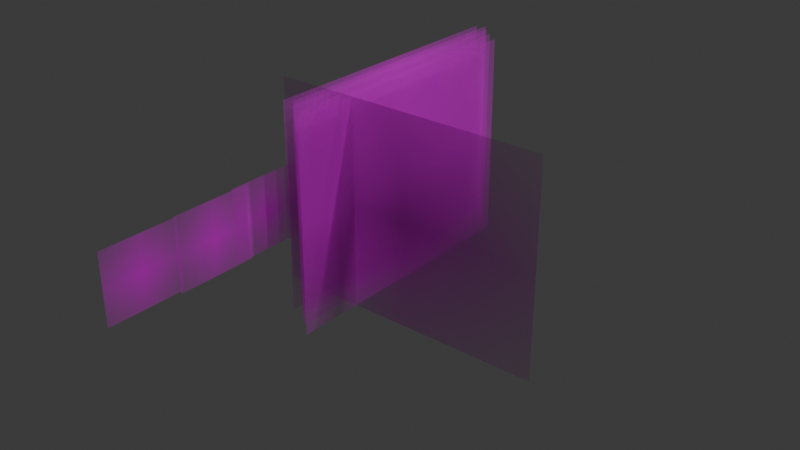 # Source: Untitled.blend  (saved by Blender 5.2.44; exported with 4.5.12 LTS)
import bpy
from mathutils import Matrix  # noqa: F401  (used for matrix-valued properties, if any)

bpy.ops.wm.read_factory_settings(use_empty=True)
scene = bpy.context.scene
scene.name = 'Scene'

# ---- collections
col_collection = bpy.data.collections.new('Collection'); scene.collection.children.link(col_collection)
col_collection_1 = bpy.data.collections.new('Collection 1'); col_collection.children.link(col_collection_1)
col_collection_2 = bpy.data.collections.new('Collection 2'); scene.collection.children.link(col_collection_2)
col_collection_3 = bpy.data.collections.new('Collection 3'); scene.collection.children.link(col_collection_3)
col_collection_4 = bpy.data.collections.new('Collection 4'); scene.collection.children.link(col_collection_4)
col_collection_5 = bpy.data.collections.new('Collection 5'); scene.collection.children.link(col_collection_5)
col_collection_6 = bpy.data.collections.new('Collection 6'); scene.collection.children.link(col_collection_6)
col_collection_7 = bpy.data.collections.new('Collection 7'); scene.collection.children.link(col_collection_7)
col_collection_8 = bpy.data.collections.new('Collection 8'); scene.collection.children.link(col_collection_8)

# ---- images (referenced by path relative to the original .blend; pixels are not part of the script)
import os
ASSET_DIR = os.environ.get("B2B_ASSET_DIR", "")  # directory of the original .blend (textures are referenced by path, not embedded)
HERE = os.path.dirname(os.path.abspath(__file__))  # packed textures are extracted next to this script under _unpacked/

def load_image(name, relpath, width, height, colorspace="sRGB"):
    """Load a texture the original file referenced (path relative to the .blend, or extracted next to this script)."""
    p = next((c for c in (os.path.join(HERE, relpath), os.path.join(ASSET_DIR, relpath)) if relpath and os.path.exists(c)), "")
    if p:
        img = bpy.data.images.load(p, check_existing=True)
        img.name = name
    else:  # same state as the original file: an image datablock whose file is absent (Cycles renders it pink)
        img = bpy.data.images.new(name, width, height)
        img.source = "FILE"
        img.filepath = "//" + (relpath or name)
    img.colorspace_settings.name = colorspace
    return img
img_img_1766_png = load_image('IMG_1766.png', 'IMG_1766.png', 1024, 1024, 'sRGB')
img_img_1767_png = load_image('IMG_1767.png', 'IMG_1767.png', 1024, 1024, 'sRGB')
img_img_1768_png = load_image('IMG_1768.png', 'IMG_1768.png', 1024, 1024, 'sRGB')
img_img_1769_png = load_image('IMG_1769.png', 'IMG_1769.png', 1024, 1024, 'sRGB')
img_img_1770_png = load_image('IMG_1770.png', 'IMG_1770.png', 1024, 1024, 'sRGB')
img_img_1771_png = load_image('IMG_1771.png', 'IMG_1771.png', 1024, 1024, 'sRGB')
img_img_1775_png = load_image('IMG_1775.png', 'IMG_1775.png', 1024, 1024, 'sRGB')
img_img_1776_png = load_image('IMG_1776.png', 'IMG_1776.png', 1024, 1024, 'sRGB')
img_img_1777_png = load_image('IMG_1777.png', 'IMG_1777.png', 1024, 1024, 'sRGB')

# ---- materials (node trees are filled in below, after node groups)
mat_img_1766 = bpy.data.materials.new('IMG_1766')
mat_img_1767 = bpy.data.materials.new('IMG_1767')
mat_img_1768 = bpy.data.materials.new('IMG_1768')
mat_img_1769 = bpy.data.materials.new('IMG_1769')
mat_img_1770 = bpy.data.materials.new('IMG_1770')
mat_img_1771 = bpy.data.materials.new('IMG_1771')
mat_img_1775 = bpy.data.materials.new('IMG_1775')
mat_img_1776 = bpy.data.materials.new('IMG_1776')
mat_img_1777 = bpy.data.materials.new('IMG_1777')

# ---- material node trees
mat_img_1766.use_nodes = True; mat_img_1766.node_tree.nodes.clear()
_N = mat_img_1766.node_tree.nodes; _L = mat_img_1766.node_tree.links
n0 = _N.new('ShaderNodeOutputMaterial'); n0.name = 'Material Output'; n0.location = (0, 0)
n1 = _N.new('ShaderNodeTexImage'); n1.name = 'Image Texture'; n1.location = (-400, 0)
n1.image = img_img_1766_png
n1.extension = 'CLIP'
n2 = _N.new('ShaderNodeBsdfPrincipled'); n2.name = 'Principled BSDF'; n2.location = (-200, 0)
n2.inputs[10].default_value = 0.005
_L.new(n1.outputs[0], n2.inputs[0])
_L.new(n1.outputs[1], n2.inputs[4])
_L.new(n2.outputs[0], n0.inputs[0])
n0.is_active_output = True
mat_img_1767.use_nodes = True; mat_img_1767.node_tree.nodes.clear()
_N = mat_img_1767.node_tree.nodes; _L = mat_img_1767.node_tree.links
n0 = _N.new('ShaderNodeOutputMaterial'); n0.name = 'Material Output'; n0.location = (0, 0)
n1 = _N.new('ShaderNodeTexImage'); n1.name = 'Image Texture'; n1.location = (-400, 0)
n1.image = img_img_1767_png
n1.extension = 'CLIP'
n2 = _N.new('ShaderNodeBsdfPrincipled'); n2.name = 'Principled BSDF'; n2.location = (-200, 0)
n2.inputs[10].default_value = 0.005
_L.new(n1.outputs[0], n2.inputs[0])
_L.new(n1.outputs[1], n2.inputs[4])
_L.new(n2.outputs[0], n0.inputs[0])
n0.is_active_output = True
mat_img_1768.use_nodes = True; mat_img_1768.node_tree.nodes.clear()
_N = mat_img_1768.node_tree.nodes; _L = mat_img_1768.node_tree.links
n0 = _N.new('ShaderNodeOutputMaterial'); n0.name = 'Material Output'; n0.location = (0, 0)
n1 = _N.new('ShaderNodeTexImage'); n1.name = 'Image Texture'; n1.location = (-400, 0)
n1.image = img_img_1768_png
n1.extension = 'CLIP'
n2 = _N.new('ShaderNodeBsdfPrincipled'); n2.name = 'Principled BSDF'; n2.location = (-200, 0)
n2.inputs[10].default_value = 0.005
_L.new(n1.outputs[0], n2.inputs[0])
_L.new(n1.outputs[1], n2.inputs[4])
_L.new(n2.outputs[0], n0.inputs[0])
n0.is_active_output = True
mat_img_1769.use_nodes = True; mat_img_1769.node_tree.nodes.clear()
_N = mat_img_1769.node_tree.nodes; _L = mat_img_1769.node_tree.links
n0 = _N.new('ShaderNodeOutputMaterial'); n0.name = 'Material Output'; n0.location = (0, 0)
n1 = _N.new('ShaderNodeTexImage'); n1.name = 'Image Texture'; n1.location = (-400, 0)
n1.image = img_img_1769_png
n1.extension = 'CLIP'
n2 = _N.new('ShaderNodeBsdfPrincipled'); n2.name = 'Principled BSDF'; n2.location = (-200, 0)
n2.inputs[10].default_value = 0.005
_L.new(n1.outputs[0], n2.inputs[0])
_L.new(n1.outputs[1], n2.inputs[4])
_L.new(n2.outputs[0], n0.inputs[0])
n0.is_active_output = True
mat_img_1770.use_nodes = True; mat_img_1770.node_tree.nodes.clear()
_N = mat_img_1770.node_tree.nodes; _L = mat_img_1770.node_tree.links
n0 = _N.new('ShaderNodeOutputMaterial'); n0.name = 'Material Output'; n0.location = (0, 0)
n1 = _N.new('ShaderNodeTexImage'); n1.name = 'Image Texture'; n1.location = (-400, 0)
n1.image = img_img_1770_png
n1.extension = 'CLIP'
n2 = _N.new('ShaderNodeBsdfPrincipled'); n2.name = 'Principled BSDF'; n2.location = (-200, 0)
n2.inputs[10].default_value = 0.005
_L.new(n1.outputs[0], n2.inputs[0])
_L.new(n1.outputs[1], n2.inputs[4])
_L.new(n2.outputs[0], n0.inputs[0])
n0.is_active_output = True
mat_img_1771.use_nodes = True; mat_img_1771.node_tree.nodes.clear()
_N = mat_img_1771.node_tree.nodes; _L = mat_img_1771.node_tree.links
n0 = _N.new('ShaderNodeOutputMaterial'); n0.name = 'Material Output'; n0.location = (0, 0)
n1 = _N.new('ShaderNodeTexImage'); n1.name = 'Image Texture'; n1.location = (-400, 0)
n1.image = img_img_1771_png
n1.extension = 'CLIP'
n2 = _N.new('ShaderNodeBsdfPrincipled'); n2.name = 'Principled BSDF'; n2.location = (-200, 0)
n2.inputs[10].default_value = 0.005
_L.new(n1.outputs[0], n2.inputs[0])
_L.new(n1.outputs[1], n2.inputs[4])
_L.new(n2.outputs[0], n0.inputs[0])
n0.is_active_output = True
mat_img_1775.use_nodes = True; mat_img_1775.node_tree.nodes.clear()
_N = mat_img_1775.node_tree.nodes; _L = mat_img_1775.node_tree.links
n0 = _N.new('ShaderNodeOutputMaterial'); n0.name = 'Material Output'; n0.location = (0, 0)
n1 = _N.new('ShaderNodeTexImage'); n1.name = 'Image Texture'; n1.location = (-400, 0)
n1.image = img_img_1775_png
n1.extension = 'CLIP'
n2 = _N.new('ShaderNodeBsdfPrincipled'); n2.name = 'Principled BSDF'; n2.location = (-200, 0)
n2.inputs[10].default_value = 0.005
_L.new(n1.outputs[0], n2.inputs[0])
_L.new(n1.outputs[1], n2.inputs[4])
_L.new(n2.outputs[0], n0.inputs[0])
n0.is_active_output = True
mat_img_1776.use_nodes = True; mat_img_1776.node_tree.nodes.clear()
_N = mat_img_1776.node_tree.nodes; _L = mat_img_1776.node_tree.links
n0 = _N.new('ShaderNodeOutputMaterial'); n0.name = 'Material Output'; n0.location = (0, 0)
n1 = _N.new('ShaderNodeTexImage'); n1.name = 'Image Texture'; n1.location = (-400, 0)
n1.image = img_img_1776_png
n1.extension = 'CLIP'
n2 = _N.new('ShaderNodeBsdfPrincipled'); n2.name = 'Principled BSDF'; n2.location = (-200, 0)
n2.inputs[10].default_value = 0.005
_L.new(n1.outputs[0], n2.inputs[0])
_L.new(n1.outputs[1], n2.inputs[4])
_L.new(n2.outputs[0], n0.inputs[0])
n0.is_active_output = True
mat_img_1777.use_nodes = True; mat_img_1777.node_tree.nodes.clear()
_N = mat_img_1777.node_tree.nodes; _L = mat_img_1777.node_tree.links
n0 = _N.new('ShaderNodeOutputMaterial'); n0.name = 'Material Output'; n0.location = (0, 0)
n1 = _N.new('ShaderNodeTexImage'); n1.name = 'Image Texture'; n1.location = (-400, 0)
n1.image = img_img_1777_png
n1.extension = 'CLIP'
n2 = _N.new('ShaderNodeBsdfPrincipled'); n2.name = 'Principled BSDF'; n2.location = (-200, 0)
n2.inputs[10].default_value = 0.005
_L.new(n1.outputs[0], n2.inputs[0])
_L.new(n1.outputs[1], n2.inputs[4])
_L.new(n2.outputs[0], n0.inputs[0])
n0.is_active_output = True

# ---- world
world_world = bpy.data.worlds.new('World'); scene.world = world_world
world_world.use_nodes = True; world_world.node_tree.nodes.clear()
_N = world_world.node_tree.nodes; _L = world_world.node_tree.links
n0 = _N.new('ShaderNodeOutputWorld'); n0.name = 'World Output'; n0.location = (200, 100)
n1 = _N.new('ShaderNodeBackground'); n1.name = 'Background'; n1.location = (-200, 100)
n1.inputs[0].default_value = (0.05088, 0.05088, 0.05088, 1.0)
_L.new(n1.outputs[0], n0.inputs[0])
n0.is_active_output = True
world_world.color = (0.05088, 0.05088, 0.05088)
world_world.sun_shadow_jitter_overblur = 0.0

# ---- lights
light_light = bpy.data.lights.new('Light', 'POINT')
light_light.energy = 1000.0
light_light.shadow_soft_size = 0.1

# ---- meshes
me_plane = bpy.data.meshes.new('Plane')
me_plane.from_pydata([(-0.6197, 1.0, 0.0), (1.0, -1.0, 0.0), (1.0, 1.0, 0.0), (-1.0, -0.8855, 0.0), (-0.6113, -1.0, 0.0), (-1.0, 0.9064, 0.0)], [], [(3, 4, 1, 2, 0, 5)])
_uv = me_plane.uv_layers.new(name='UVMap')
_uv.uv.foreach_set('vector', [0.0, 0.05723, 0.1944, 0.0, 1.0, 0.0, 1.0, 1.0, 0.1902, 1.0, 0.0, 0.9532])
me_plane.update()
me_img_1766 = bpy.data.meshes.new('IMG_1766')
me_img_1766.from_pydata([(-0.6667, -0.5, 0.0), (0.6667, -0.5, 0.0), (-0.6667, 0.5, 0.0), (0.6667, 0.5, 0.0)], [], [(0, 1, 3, 2)])
_uv = me_img_1766.uv_layers.new(name='UVMap')
_uv.uv.foreach_set('vector', [0.0, 0.0, 1.0, 0.0, 1.0, 1.0, 0.0, 1.0])
me_img_1766.materials.append(mat_img_1766)
me_img_1766.update()
me_img_1767 = bpy.data.meshes.new('IMG_1767')
me_img_1767.from_pydata([(-0.6667, -0.5, 0.0), (0.6667, -0.5, 0.0), (-0.6667, 0.5, 0.0), (0.6667, 0.5, 0.0)], [], [(0, 1, 3, 2)])
_uv = me_img_1767.uv_layers.new(name='UVMap')
_uv.uv.foreach_set('vector', [0.0, 0.0, 1.0, 0.0, 1.0, 1.0, 0.0, 1.0])
me_img_1767.materials.append(mat_img_1767)
me_img_1767.update()
me_img_1768 = bpy.data.meshes.new('IMG_1768')
me_img_1768.from_pydata([(-0.6667, -0.5, 0.0), (0.6667, -0.5, 0.0), (-0.6667, 0.5, 0.0), (0.6667, 0.5, 0.0)], [], [(0, 1, 3, 2)])
_uv = me_img_1768.uv_layers.new(name='UVMap')
_uv.uv.foreach_set('vector', [0.0, 0.0, 1.0, 0.0, 1.0, 1.0, 0.0, 1.0])
me_img_1768.materials.append(mat_img_1768)
me_img_1768.update()
me_img_1769 = bpy.data.meshes.new('IMG_1769')
me_img_1769.from_pydata([(-0.6667, -0.5, 0.0), (0.6667, -0.5, 0.0), (-0.6667, 0.5, 0.0), (0.6667, 0.5, 0.0)], [], [(0, 1, 3, 2)])
_uv = me_img_1769.uv_layers.new(name='UVMap')
_uv.uv.foreach_set('vector', [0.0, 0.0, 1.0, 0.0, 1.0, 1.0, 0.0, 1.0])
me_img_1769.materials.append(mat_img_1769)
me_img_1769.update()
me_img_1770 = bpy.data.meshes.new('IMG_1770')
me_img_1770.from_pydata([(-0.6667, -0.5, 0.0), (0.6667, -0.5, 0.0), (-0.6667, 0.5, 0.0), (0.6667, 0.5, 0.0)], [], [(0, 1, 3, 2)])
_uv = me_img_1770.uv_layers.new(name='UVMap')
_uv.uv.foreach_set('vector', [0.0, 0.0, 1.0, 0.0, 1.0, 1.0, 0.0, 1.0])
me_img_1770.materials.append(mat_img_1770)
me_img_1770.update()
me_img_1771 = bpy.data.meshes.new('IMG_1771')
me_img_1771.from_pydata([(-0.6667, -0.5, 0.0), (0.6667, -0.5, 0.0), (-0.6667, 0.5, 0.0), (0.6667, 0.5, 0.0)], [], [(0, 1, 3, 2)])
_uv = me_img_1771.uv_layers.new(name='UVMap')
_uv.uv.foreach_set('vector', [0.0, 0.0, 1.0, 0.0, 1.0, 1.0, 0.0, 1.0])
me_img_1771.materials.append(mat_img_1771)
me_img_1771.update()
me_img_1775 = bpy.data.meshes.new('IMG_1775')
me_img_1775.from_pydata([(-0.5645, -0.5, 0.0), (0.5645, -0.5, 0.0), (-0.5645, 0.5, 0.0), (0.5645, 0.5, 0.0)], [], [(0, 1, 3, 2)])
_uv = me_img_1775.uv_layers.new(name='UVMap')
_uv.uv.foreach_set('vector', [0.0, 0.0, 1.0, 0.0, 1.0, 1.0, 0.0, 1.0])
me_img_1775.materials.append(mat_img_1775)
me_img_1775.update()
me_img_1776 = bpy.data.meshes.new('IMG_1776')
me_img_1776.from_pydata([(-0.5645, -0.5, 0.0), (0.5645, -0.5, 0.0), (-0.5645, 0.5, 0.0), (0.5645, 0.5, 0.0)], [], [(0, 1, 3, 2)])
_uv = me_img_1776.uv_layers.new(name='UVMap')
_uv.uv.foreach_set('vector', [0.0, 0.0, 1.0, 0.0, 1.0, 1.0, 0.0, 1.0])
me_img_1776.materials.append(mat_img_1776)
me_img_1776.update()
me_img_1777 = bpy.data.meshes.new('IMG_1777')
me_img_1777.from_pydata([(-0.5645, -0.5, 0.0), (0.5645, -0.5, 0.0), (-0.5645, 0.5, 0.0), (0.5645, 0.5, 0.0), (-0.3641, -0.5, 0.0), (0.005814, -0.5, 0.0), (-0.4053, -0.4731, 0.0), (-0.3587, -0.2932, 0.0), (-0.3588, -0.2054, 0.0), (-0.4364, -0.1674, 0.0), (-0.4453, -0.07805, 0.0), (-0.3926, -0.01947, 0.0), (-0.3825, 0.06111, 0.0), (-0.2932, 0.1124, 0.0), (-0.3226, 0.1637, 0.0), (-0.2597, 0.2575, 0.0), (-0.2011, 0.2663, 0.0), (-0.188, 0.3881, 0.0), (-0.0561, 0.3734, 0.0), (0.008439, 0.2458, 0.0), (0.05386, 0.174, 0.0), (0.02612, -0.05462, 0.0), (-0.001639, -0.1147, 0.0), (0.03202, -0.1659, 0.0), (0.03205, -0.2742, 0.0), (-0.01032, -0.3678, 0.0), (0.02187, -0.4117, 0.0), (0.07606, -0.5, 0.0), (0.4065, -0.5, 0.0), (0.05842, -0.2727, 0.0), (0.05543, -0.1483, 0.0), (0.1052, -0.07805, 0.0), (0.06552, 0.0739, 0.0), (0.06871, 0.1409, 0.0), (0.1321, 0.2642, 0.0), (0.2121, 0.3095, 0.0), (0.3459, 0.2854, 0.0), (0.4103, 0.1269, 0.0), (0.4001, -0.004798, 0.0), (0.3649, -0.09239, 0.0), (0.4137, -0.2321, 0.0), (0.3961, -0.292, 0.0), (0.4186, -0.442, 0.0)], [], [(0, 4, 6, 7, 8, 9, 10, 11, 12, 13, 14, 15, 16, 17, 18, 19, 20, 21, 22, 23, 24, 25, 26, 5, 27, 29, 30, 31, 32, 33, 34, 35, 36, 37, 38, 39, 40, 41, 42, 28, 1, 3, 2), (5, 26, 25, 24, 23, 22, 21, 20, 19, 18, 17, 16, 15, 14, 13, 12, 11, 10, 9, 8, 7, 6, 4), (28, 42, 41, 40, 39, 38, 37, 36, 35, 34, 33, 32, 31, 30, 29, 27)])
_uv = me_img_1777.uv_layers.new(name='UVMap')
_uv.uv.foreach_set('vector', [0.0, 0.0, 0.1775, 0.0, 0.1411, 0.02691, 0.1823, 0.2068, 0.1822, 0.2946, 0.1135, 0.3326, 0.1056, 0.422, 0.1522, 0.4805, 0.1612, 0.5611, 0.2403, 0.6124, 0.2143, 0.6637, 0.27, 0.7575, 0.3219, 0.7663, 0.3335, 0.8881, 0.4503, 0.8734, 0.5075, 0.7458, 0.5477, 0.674, 0.5231, 0.4454, 0.4985, 0.3853, 0.5284, 0.3341, 0.5284, 0.2258, 0.4909, 0.1322, 0.5194, 0.08831, 0.5051, 0.0, 0.5674, 0.0, 0.5517, 0.2273, 0.5491, 0.3517, 0.5932, 0.422, 0.558, 0.5739, 0.5609, 0.6409, 0.617, 0.7642, 0.6878, 0.8095, 0.8064, 0.7854, 0.8634, 0.6269, 0.8544, 0.4952, 0.8232, 0.4076, 0.8664, 0.2679, 0.8509, 0.208, 0.8708, 0.05801, 0.86, 0.0, 1.0, 0.0, 1.0, 1.0, 0.0, 1.0, 0.5051, 0.0, 0.5194, 0.08831, 0.4909, 0.1322, 0.5284, 0.2258, 0.5284, 0.3341, 0.4985, 0.3853, 0.5231, 0.4454, 0.5477, 0.674, 0.5075, 0.7458, 0.4503, 0.8734, 0.3335, 0.8881, 0.3219, 0.7663, 0.27, 0.7575, 0.2143, 0.6637, 0.2403, 0.6124, 0.1612, 0.5611, 0.1522, 0.4805, 0.1056, 0.422, 0.1135, 0.3326, 0.1822, 0.2946, 0.1823, 0.2068, 0.1411, 0.02691, 0.1775, 0.0, 0.86, 0.0, 0.8708, 0.05801, 0.8509, 0.208, 0.8664, 0.2679, 0.8232, 0.4076, 0.8544, 0.4952, 0.8634, 0.6269, 0.8064, 0.7854, 0.6878, 0.8095, 0.617, 0.7642, 0.5609, 0.6409, 0.558, 0.5739, 0.5932, 0.422, 0.5491, 0.3517, 0.5517, 0.2273, 0.5674, 0.0])
me_img_1777.materials.append(mat_img_1777)
me_img_1777.update()

# ---- objects
ob_light = bpy.data.objects.new('Light', light_light)
ob_plane = bpy.data.objects.new('Plane', me_plane)
ob_img_1766 = bpy.data.objects.new('IMG_1766', me_img_1766)
ob_img_1767 = bpy.data.objects.new('IMG_1767', me_img_1767)
ob_img_1768 = bpy.data.objects.new('IMG_1768', me_img_1768)
ob_img_1769 = bpy.data.objects.new('IMG_1769', me_img_1769)
ob_img_1770 = bpy.data.objects.new('IMG_1770', me_img_1770)
ob_img_1771 = bpy.data.objects.new('IMG_1771', me_img_1771)
ob_img_1775 = bpy.data.objects.new('IMG_1775', me_img_1775)
ob_img_1776 = bpy.data.objects.new('IMG_1776', me_img_1776)
ob_img_1777 = bpy.data.objects.new('IMG_1777', me_img_1777)

# ---- transforms, parenting, visibility, modifiers, constraints
ob_light.location = (4.076, 1.005, 5.904)
ob_light.rotation_euler = (0.6503, 0.05522, 1.866)
ob_light.lock_rotations_4d = False
ob_light.empty_display_type = 'ARROWS'
ob_light.color = (0.0, 0.0, 0.0, 0.0)
ob_light.lineart.crease_threshold = 0.0
ob_plane.location = (-0.003663, -0.0712, 0.03861)
ob_plane.rotation_euler = (-0.0, 1.571, -0.0)
ob_plane.scale = (0.3609, 0.4556, 1.0)
ob_img_1766.location = (0.0, 0.0, 0.0)
ob_img_1766.rotation_euler = (1.571, 0.0, 1.571)
ob_img_1767.location = (0.03962, 0.02144, 0.0)
ob_img_1767.rotation_euler = (-1.571, 3.142, -1.571)
ob_img_1768.location = (0.07167, -0.01801, 0.0)
ob_img_1768.rotation_euler = (-1.571, 3.142, -1.571)
ob_img_1769.location = (0.1249, -0.06299, 0.0)
ob_img_1769.rotation_euler = (-1.571, 3.142, -1.571)
ob_img_1770.location = (0.1902, -0.1133, 0.0)
ob_img_1770.rotation_euler = (-1.571, 3.142, -1.571)
ob_img_1771.location = (0.4583, -0.4563, 0.0)
ob_img_1771.rotation_euler = (-1.571, 3.142, 3.142)
ob_img_1775.location = (-0.01004, -0.7745, 0.03111)
ob_img_1775.rotation_euler = (-1.571, 3.142, -1.571)
ob_img_1775.scale = (0.3442, 0.3442, 0.3442)
ob_img_1776.location = (0.0, -1.083, 0.03022)
ob_img_1776.rotation_euler = (-1.571, 3.142, 1.571)
ob_img_1776.scale = (0.344, 0.344, 0.344)
ob_img_1777.location = (0.0, -1.446, 0.03358)
ob_img_1777.rotation_euler = (-1.571, 3.142, -1.571)
ob_img_1777.scale = (0.3272, 0.3272, 0.3272)

# ---- collection membership
col_collection.objects.link(ob_light)
col_collection_2.objects.link(ob_plane)
col_collection_2.objects.link(ob_img_1766)
col_collection_3.objects.link(ob_img_1767)
col_collection_4.objects.link(ob_img_1768)
col_collection_5.objects.link(ob_img_1769)
col_collection_6.objects.link(ob_img_1770)
col_collection_7.objects.link(ob_img_1771)
col_collection_8.objects.link(ob_img_1775)
col_collection_8.objects.link(ob_img_1776)
col_collection_8.objects.link(ob_img_1777)

# ---- scene / render settings (as saved in the file)
scene.frame_start = 1; scene.frame_end = 250; scene.frame_set(1)
scene.render.engine = 'BLENDER_EEVEE_NEXT'
scene.render.bake_bias = 0.0
scene.render.bake_samples = 0
scene.render.compositor_device = 'GPU'
scene.eevee.use_volume_custom_range = False
scene.eevee.fast_gi_thickness_near = 0.1
scene.eevee.fast_gi_thickness_far = 0.0
scene.eevee.ray_tracing_options.screen_trace_thickness = 0.1
bpy.context.view_layer.update()

# ---- added for rendering (the .blend has no active camera): camera
cam_auto = bpy.data.cameras.new('AutoCamera')
cam_auto.lens = 50.0
cam_auto.sensor_width = 36.0
cam_auto.clip_end = 1000.0
ob_auto_camera = bpy.data.objects.new('AutoCamera', cam_auto)
scene.collection.objects.link(ob_auto_camera)
ob_auto_camera.location = (3.1002, -3.64141, 2.1135)
ob_auto_camera.rotation_euler = (1.09748, -7.21219e-08, 0.694738)
scene.camera = ob_auto_camera
bpy.context.view_layer.update()
